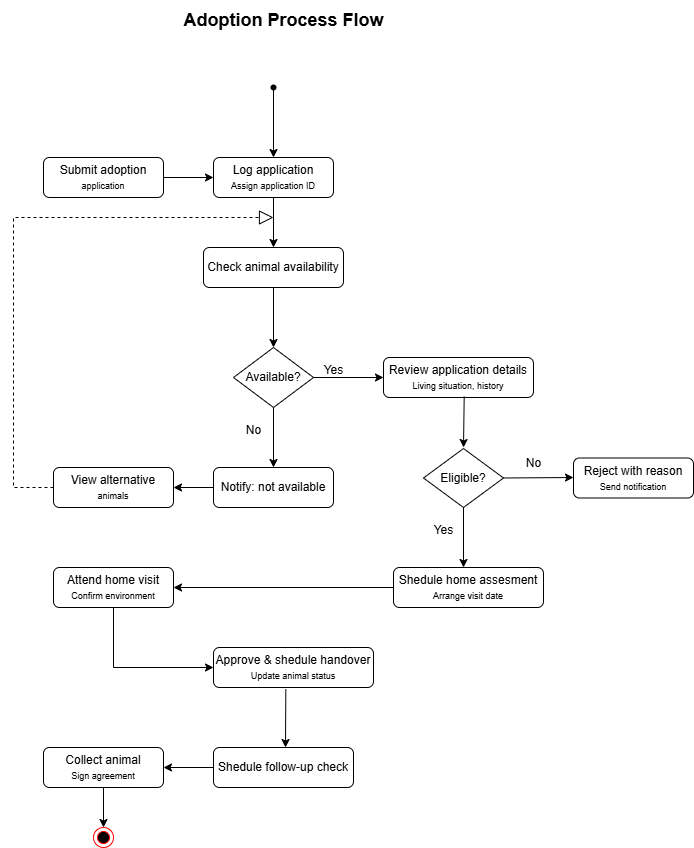

The diagram above was exported from draw.io. Its source (the exported page's mxGraphModel, read from the mxfile embedded in the PNG):
<mxGraphModel dx="665" dy="714" grid="1" gridSize="10" guides="1" tooltips="1" connect="1" arrows="1" fold="1" page="1" pageScale="1" pageWidth="850" pageHeight="1100" math="0" shadow="0">
  <root>
    <mxCell id="0" />
    <mxCell id="1" parent="0" />
    <mxCell id="DIYpEWZTMSlphX4nIEpn-1" value="&lt;font style=&quot;font-size: 18px;&quot;&gt;&lt;b&gt;Adoption Process Flow&lt;/b&gt;&lt;/font&gt;" style="text;html=1;align=center;verticalAlign=middle;resizable=0;points=[];autosize=1;strokeColor=none;fillColor=none;" vertex="1" parent="1">
      <mxGeometry x="270" y="43" width="220" height="40" as="geometry" />
    </mxCell>
    <mxCell id="DIYpEWZTMSlphX4nIEpn-2" value="" style="shape=waypoint;sketch=0;fillStyle=solid;size=6;pointerEvents=1;points=[];fillColor=none;resizable=0;rotatable=0;perimeter=centerPerimeter;snapToPoint=1;" vertex="1" parent="1">
      <mxGeometry x="360" y="120" width="20" height="20" as="geometry" />
    </mxCell>
    <mxCell id="DIYpEWZTMSlphX4nIEpn-3" value="" style="endArrow=classic;html=1;rounded=0;exitX=0.461;exitY=0.839;exitDx=0;exitDy=0;exitPerimeter=0;" edge="1" parent="1" source="DIYpEWZTMSlphX4nIEpn-2">
      <mxGeometry width="50" height="50" relative="1" as="geometry">
        <mxPoint x="360" y="340" as="sourcePoint" />
        <mxPoint x="370" y="200" as="targetPoint" />
      </mxGeometry>
    </mxCell>
    <mxCell id="DIYpEWZTMSlphX4nIEpn-4" value="Log application&lt;div&gt;&lt;font style=&quot;font-size: 9px;&quot;&gt;Assign application ID&lt;/font&gt;&lt;/div&gt;" style="rounded=1;whiteSpace=wrap;html=1;" vertex="1" parent="1">
      <mxGeometry x="310" y="200" width="120" height="40" as="geometry" />
    </mxCell>
    <mxCell id="DIYpEWZTMSlphX4nIEpn-5" value="" style="endArrow=classic;html=1;rounded=0;exitX=0.5;exitY=1;exitDx=0;exitDy=0;" edge="1" parent="1" source="DIYpEWZTMSlphX4nIEpn-4">
      <mxGeometry width="50" height="50" relative="1" as="geometry">
        <mxPoint x="360" y="350" as="sourcePoint" />
        <mxPoint x="370" y="290" as="targetPoint" />
      </mxGeometry>
    </mxCell>
    <mxCell id="DIYpEWZTMSlphX4nIEpn-6" value="Check animal availability" style="rounded=1;whiteSpace=wrap;html=1;" vertex="1" parent="1">
      <mxGeometry x="300" y="290" width="140" height="40" as="geometry" />
    </mxCell>
    <mxCell id="DIYpEWZTMSlphX4nIEpn-7" value="" style="endArrow=classic;html=1;rounded=0;exitX=0.5;exitY=1;exitDx=0;exitDy=0;" edge="1" parent="1" source="DIYpEWZTMSlphX4nIEpn-6">
      <mxGeometry width="50" height="50" relative="1" as="geometry">
        <mxPoint x="360" y="350" as="sourcePoint" />
        <mxPoint x="370" y="390" as="targetPoint" />
      </mxGeometry>
    </mxCell>
    <mxCell id="DIYpEWZTMSlphX4nIEpn-8" value="Available?" style="rhombus;whiteSpace=wrap;html=1;" vertex="1" parent="1">
      <mxGeometry x="330" y="390" width="80" height="60" as="geometry" />
    </mxCell>
    <mxCell id="DIYpEWZTMSlphX4nIEpn-9" value="Submit adoption&lt;div&gt;&lt;font style=&quot;font-size: 9px;&quot;&gt;application&lt;/font&gt;&lt;/div&gt;" style="rounded=1;whiteSpace=wrap;html=1;" vertex="1" parent="1">
      <mxGeometry x="140" y="200" width="120" height="40" as="geometry" />
    </mxCell>
    <mxCell id="DIYpEWZTMSlphX4nIEpn-10" value="" style="endArrow=classic;html=1;rounded=0;exitX=1;exitY=0.5;exitDx=0;exitDy=0;entryX=0;entryY=0.5;entryDx=0;entryDy=0;" edge="1" parent="1" source="DIYpEWZTMSlphX4nIEpn-9" target="DIYpEWZTMSlphX4nIEpn-4">
      <mxGeometry width="50" height="50" relative="1" as="geometry">
        <mxPoint x="280" y="420" as="sourcePoint" />
        <mxPoint x="330" y="370" as="targetPoint" />
      </mxGeometry>
    </mxCell>
    <mxCell id="DIYpEWZTMSlphX4nIEpn-11" value="" style="endArrow=classic;html=1;rounded=0;" edge="1" parent="1">
      <mxGeometry width="50" height="50" relative="1" as="geometry">
        <mxPoint x="410" y="420" as="sourcePoint" />
        <mxPoint x="480" y="420" as="targetPoint" />
      </mxGeometry>
    </mxCell>
    <mxCell id="DIYpEWZTMSlphX4nIEpn-12" value="Review application details&lt;div&gt;&lt;font style=&quot;font-size: 9px;&quot;&gt;Living situation, history&lt;/font&gt;&lt;/div&gt;" style="rounded=1;whiteSpace=wrap;html=1;" vertex="1" parent="1">
      <mxGeometry x="480" y="400" width="150" height="40" as="geometry" />
    </mxCell>
    <mxCell id="DIYpEWZTMSlphX4nIEpn-13" value="Yes" style="text;html=1;align=center;verticalAlign=middle;resizable=0;points=[];autosize=1;strokeColor=none;fillColor=none;" vertex="1" parent="1">
      <mxGeometry x="410" y="398" width="40" height="30" as="geometry" />
    </mxCell>
    <mxCell id="DIYpEWZTMSlphX4nIEpn-14" value="" style="endArrow=classic;html=1;rounded=0;exitX=0.5;exitY=1;exitDx=0;exitDy=0;" edge="1" parent="1" source="DIYpEWZTMSlphX4nIEpn-8">
      <mxGeometry width="50" height="50" relative="1" as="geometry">
        <mxPoint x="390" y="450" as="sourcePoint" />
        <mxPoint x="370" y="510" as="targetPoint" />
      </mxGeometry>
    </mxCell>
    <mxCell id="DIYpEWZTMSlphX4nIEpn-15" value="No" style="text;html=1;align=center;verticalAlign=middle;resizable=0;points=[];autosize=1;strokeColor=none;fillColor=none;" vertex="1" parent="1">
      <mxGeometry x="330" y="458" width="40" height="30" as="geometry" />
    </mxCell>
    <mxCell id="DIYpEWZTMSlphX4nIEpn-16" value="Notify: not available" style="rounded=1;whiteSpace=wrap;html=1;" vertex="1" parent="1">
      <mxGeometry x="310" y="510" width="120" height="40" as="geometry" />
    </mxCell>
    <mxCell id="DIYpEWZTMSlphX4nIEpn-17" value="" style="endArrow=classic;html=1;rounded=0;exitX=0;exitY=0.5;exitDx=0;exitDy=0;" edge="1" parent="1" source="DIYpEWZTMSlphX4nIEpn-16">
      <mxGeometry width="50" height="50" relative="1" as="geometry">
        <mxPoint x="310" y="450" as="sourcePoint" />
        <mxPoint x="270" y="530" as="targetPoint" />
      </mxGeometry>
    </mxCell>
    <mxCell id="DIYpEWZTMSlphX4nIEpn-18" value="View alternative&lt;div&gt;&lt;font style=&quot;font-size: 9px;&quot;&gt;animals&lt;/font&gt;&lt;/div&gt;" style="rounded=1;whiteSpace=wrap;html=1;" vertex="1" parent="1">
      <mxGeometry x="150" y="510" width="120" height="40" as="geometry" />
    </mxCell>
    <mxCell id="DIYpEWZTMSlphX4nIEpn-19" value="" style="endArrow=block;dashed=1;endFill=0;endSize=12;html=1;rounded=0;exitX=0;exitY=0.5;exitDx=0;exitDy=0;" edge="1" parent="1" source="DIYpEWZTMSlphX4nIEpn-18">
      <mxGeometry width="160" relative="1" as="geometry">
        <mxPoint x="240" y="430" as="sourcePoint" />
        <mxPoint x="370" y="260" as="targetPoint" />
        <Array as="points">
          <mxPoint x="110" y="530" />
          <mxPoint x="110" y="260" />
        </Array>
      </mxGeometry>
    </mxCell>
    <mxCell id="DIYpEWZTMSlphX4nIEpn-20" value="" style="endArrow=classic;html=1;rounded=0;exitX=0.538;exitY=0.975;exitDx=0;exitDy=0;exitPerimeter=0;" edge="1" parent="1" source="DIYpEWZTMSlphX4nIEpn-12">
      <mxGeometry width="50" height="50" relative="1" as="geometry">
        <mxPoint x="565" y="440" as="sourcePoint" />
        <mxPoint x="560" y="490" as="targetPoint" />
      </mxGeometry>
    </mxCell>
    <mxCell id="DIYpEWZTMSlphX4nIEpn-21" value="Eligible?" style="rhombus;whiteSpace=wrap;html=1;" vertex="1" parent="1">
      <mxGeometry x="520" y="491" width="80" height="59" as="geometry" />
    </mxCell>
    <mxCell id="DIYpEWZTMSlphX4nIEpn-23" value="" style="endArrow=classic;html=1;rounded=0;exitX=1;exitY=0.5;exitDx=0;exitDy=0;" edge="1" parent="1" source="DIYpEWZTMSlphX4nIEpn-21">
      <mxGeometry width="50" height="50" relative="1" as="geometry">
        <mxPoint x="540" y="500" as="sourcePoint" />
        <mxPoint x="670" y="520" as="targetPoint" />
      </mxGeometry>
    </mxCell>
    <mxCell id="DIYpEWZTMSlphX4nIEpn-24" value="No" style="text;html=1;align=center;verticalAlign=middle;resizable=0;points=[];autosize=1;strokeColor=none;fillColor=none;" vertex="1" parent="1">
      <mxGeometry x="610" y="491" width="40" height="30" as="geometry" />
    </mxCell>
    <mxCell id="DIYpEWZTMSlphX4nIEpn-25" value="Reject with reason&lt;div&gt;&lt;font style=&quot;font-size: 9px;&quot;&gt;Send notification&lt;/font&gt;&lt;/div&gt;" style="rounded=1;whiteSpace=wrap;html=1;" vertex="1" parent="1">
      <mxGeometry x="670" y="500.5" width="120" height="40" as="geometry" />
    </mxCell>
    <mxCell id="DIYpEWZTMSlphX4nIEpn-26" value="" style="endArrow=classic;html=1;rounded=0;exitX=0.5;exitY=1;exitDx=0;exitDy=0;" edge="1" parent="1" source="DIYpEWZTMSlphX4nIEpn-21">
      <mxGeometry width="50" height="50" relative="1" as="geometry">
        <mxPoint x="540" y="520" as="sourcePoint" />
        <mxPoint x="560" y="610" as="targetPoint" />
      </mxGeometry>
    </mxCell>
    <mxCell id="DIYpEWZTMSlphX4nIEpn-27" value="Yes" style="text;html=1;align=center;verticalAlign=middle;resizable=0;points=[];autosize=1;strokeColor=none;fillColor=none;" vertex="1" parent="1">
      <mxGeometry x="520" y="558" width="40" height="30" as="geometry" />
    </mxCell>
    <mxCell id="DIYpEWZTMSlphX4nIEpn-28" value="Shedule home assesment&lt;div&gt;&lt;font style=&quot;font-size: 9px;&quot;&gt;Arrange visit date&lt;/font&gt;&lt;/div&gt;" style="rounded=1;whiteSpace=wrap;html=1;" vertex="1" parent="1">
      <mxGeometry x="490" y="610" width="150" height="40" as="geometry" />
    </mxCell>
    <mxCell id="DIYpEWZTMSlphX4nIEpn-29" value="Attend home visit&lt;div&gt;&lt;font style=&quot;font-size: 9px;&quot;&gt;Confirm environment&lt;/font&gt;&lt;/div&gt;" style="rounded=1;whiteSpace=wrap;html=1;" vertex="1" parent="1">
      <mxGeometry x="150" y="610" width="120" height="40" as="geometry" />
    </mxCell>
    <mxCell id="DIYpEWZTMSlphX4nIEpn-30" value="" style="endArrow=classic;html=1;rounded=0;exitX=0;exitY=0.5;exitDx=0;exitDy=0;entryX=1;entryY=0.5;entryDx=0;entryDy=0;" edge="1" parent="1" source="DIYpEWZTMSlphX4nIEpn-28" target="DIYpEWZTMSlphX4nIEpn-29">
      <mxGeometry width="50" height="50" relative="1" as="geometry">
        <mxPoint x="320" y="600" as="sourcePoint" />
        <mxPoint x="370" y="550" as="targetPoint" />
      </mxGeometry>
    </mxCell>
    <mxCell id="DIYpEWZTMSlphX4nIEpn-31" value="Approve &amp;amp; shedule handover&lt;div&gt;&lt;font style=&quot;font-size: 9px;&quot;&gt;Update animal status&lt;/font&gt;&lt;/div&gt;" style="rounded=1;whiteSpace=wrap;html=1;" vertex="1" parent="1">
      <mxGeometry x="310" y="690" width="160" height="40" as="geometry" />
    </mxCell>
    <mxCell id="DIYpEWZTMSlphX4nIEpn-32" value="" style="endArrow=classic;html=1;rounded=0;exitX=0.5;exitY=1;exitDx=0;exitDy=0;entryX=0;entryY=0.5;entryDx=0;entryDy=0;" edge="1" parent="1" source="DIYpEWZTMSlphX4nIEpn-29" target="DIYpEWZTMSlphX4nIEpn-31">
      <mxGeometry width="50" height="50" relative="1" as="geometry">
        <mxPoint x="320" y="680" as="sourcePoint" />
        <mxPoint x="370" y="630" as="targetPoint" />
        <Array as="points">
          <mxPoint x="210" y="710" />
        </Array>
      </mxGeometry>
    </mxCell>
    <mxCell id="DIYpEWZTMSlphX4nIEpn-33" value="" style="endArrow=classic;html=1;rounded=0;exitX=0.452;exitY=1.044;exitDx=0;exitDy=0;exitPerimeter=0;" edge="1" parent="1" source="DIYpEWZTMSlphX4nIEpn-31">
      <mxGeometry width="50" height="50" relative="1" as="geometry">
        <mxPoint x="320" y="760" as="sourcePoint" />
        <mxPoint x="382" y="790" as="targetPoint" />
      </mxGeometry>
    </mxCell>
    <mxCell id="DIYpEWZTMSlphX4nIEpn-34" value="Shedule follow-up check" style="rounded=1;whiteSpace=wrap;html=1;" vertex="1" parent="1">
      <mxGeometry x="310" y="790" width="140" height="40" as="geometry" />
    </mxCell>
    <mxCell id="DIYpEWZTMSlphX4nIEpn-35" value="" style="endArrow=classic;html=1;rounded=0;exitX=0;exitY=0.5;exitDx=0;exitDy=0;" edge="1" parent="1" source="DIYpEWZTMSlphX4nIEpn-34">
      <mxGeometry width="50" height="50" relative="1" as="geometry">
        <mxPoint x="290" y="770" as="sourcePoint" />
        <mxPoint x="260" y="810" as="targetPoint" />
      </mxGeometry>
    </mxCell>
    <mxCell id="DIYpEWZTMSlphX4nIEpn-36" value="Collect animal&lt;div&gt;&lt;font style=&quot;font-size: 9px;&quot;&gt;Sign agreement&lt;/font&gt;&lt;/div&gt;" style="rounded=1;whiteSpace=wrap;html=1;" vertex="1" parent="1">
      <mxGeometry x="140" y="790" width="120" height="40" as="geometry" />
    </mxCell>
    <mxCell id="DIYpEWZTMSlphX4nIEpn-37" value="" style="endArrow=classic;html=1;rounded=0;exitX=0.5;exitY=1;exitDx=0;exitDy=0;" edge="1" parent="1" source="DIYpEWZTMSlphX4nIEpn-36" target="DIYpEWZTMSlphX4nIEpn-38">
      <mxGeometry width="50" height="50" relative="1" as="geometry">
        <mxPoint x="290" y="770" as="sourcePoint" />
        <mxPoint x="200" y="880" as="targetPoint" />
      </mxGeometry>
    </mxCell>
    <mxCell id="DIYpEWZTMSlphX4nIEpn-38" value="" style="ellipse;html=1;shape=endState;fillColor=#000000;strokeColor=#ff0000;" vertex="1" parent="1">
      <mxGeometry x="190" y="870" width="20" height="20" as="geometry" />
    </mxCell>
  </root>
</mxGraphModel>